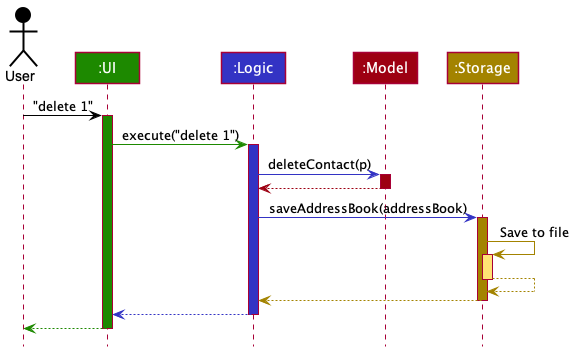

The diagram above was rendered by PlantUML. Its source (embedded in the PNG):
@startuml
!include style.puml

Actor User as user USER_COLOR
Participant ":UI" as ui UI_COLOR
Participant ":Logic" as logic LOGIC_COLOR
Participant ":Model" as model MODEL_COLOR
Participant ":Storage" as storage STORAGE_COLOR

user -[USER_COLOR]> ui : "delete 1"
activate ui UI_COLOR

ui -[UI_COLOR]> logic : execute("delete 1")
activate logic LOGIC_COLOR

logic -[LOGIC_COLOR]> model : deleteContact(p)
activate model MODEL_COLOR

model -[MODEL_COLOR]-> logic
deactivate model

logic -[LOGIC_COLOR]> storage : saveAddressBook(addressBook)
activate storage STORAGE_COLOR

storage -[STORAGE_COLOR]> storage : Save to file
activate storage STORAGE_COLOR_T1
storage --[STORAGE_COLOR]> storage
deactivate storage

storage --[STORAGE_COLOR]> logic
deactivate storage

logic --[LOGIC_COLOR]> ui
deactivate logic

ui--[UI_COLOR]> user
deactivate ui
@enduml